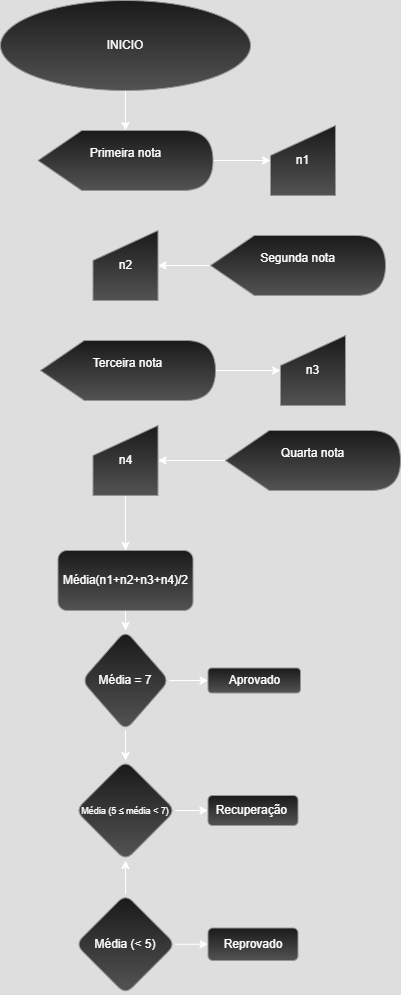

The diagram above was exported from draw.io. Its source (the exported page's mxGraphModel, read from the mxfile embedded in the PNG):
<mxGraphModel dx="816" dy="425" grid="1" gridSize="10" guides="1" tooltips="1" connect="1" arrows="1" fold="1" page="1" pageScale="1" pageWidth="827" pageHeight="1169" math="0" shadow="0">
  <root>
    <mxCell id="0" />
    <mxCell id="1" parent="0" />
    <mxCell id="Tq5dvbjc7uRQU8r1JXFy-3" value="" style="edgeStyle=orthogonalEdgeStyle;rounded=0;orthogonalLoop=1;jettySize=auto;html=1;" edge="1" parent="1" source="Tq5dvbjc7uRQU8r1JXFy-1" target="Tq5dvbjc7uRQU8r1JXFy-2">
      <mxGeometry relative="1" as="geometry" />
    </mxCell>
    <mxCell id="Tq5dvbjc7uRQU8r1JXFy-1" value="INICIO" style="ellipse;whiteSpace=wrap;html=1;fillColor=#f5f5f5;strokeColor=#666666;gradientColor=#b3b3b3;" vertex="1" parent="1">
      <mxGeometry x="20" y="10" width="250" height="90" as="geometry" />
    </mxCell>
    <mxCell id="Tq5dvbjc7uRQU8r1JXFy-11" value="" style="edgeStyle=orthogonalEdgeStyle;rounded=0;orthogonalLoop=1;jettySize=auto;html=1;" edge="1" parent="1" source="Tq5dvbjc7uRQU8r1JXFy-2" target="Tq5dvbjc7uRQU8r1JXFy-4">
      <mxGeometry relative="1" as="geometry" />
    </mxCell>
    <mxCell id="Tq5dvbjc7uRQU8r1JXFy-2" value="Primeira nota&lt;div&gt;&lt;br&gt;&lt;/div&gt;" style="shape=display;whiteSpace=wrap;html=1;fillColor=#f5f5f5;gradientColor=#b3b3b3;strokeColor=#666666;" vertex="1" parent="1">
      <mxGeometry x="57.5" y="140" width="175" height="60" as="geometry" />
    </mxCell>
    <mxCell id="Tq5dvbjc7uRQU8r1JXFy-4" value="n1" style="shape=manualInput;whiteSpace=wrap;html=1;fillColor=#f5f5f5;gradientColor=#b3b3b3;strokeColor=#666666;" vertex="1" parent="1">
      <mxGeometry x="290" y="135" width="65" height="70" as="geometry" />
    </mxCell>
    <mxCell id="Tq5dvbjc7uRQU8r1JXFy-15" value="" style="edgeStyle=orthogonalEdgeStyle;rounded=0;orthogonalLoop=1;jettySize=auto;html=1;" edge="1" parent="1" source="Tq5dvbjc7uRQU8r1JXFy-12" target="Tq5dvbjc7uRQU8r1JXFy-14">
      <mxGeometry relative="1" as="geometry" />
    </mxCell>
    <mxCell id="Tq5dvbjc7uRQU8r1JXFy-12" value="Segunda nota&lt;div&gt;&lt;br&gt;&lt;/div&gt;" style="shape=display;whiteSpace=wrap;html=1;fillColor=#f5f5f5;gradientColor=#b3b3b3;strokeColor=#666666;" vertex="1" parent="1">
      <mxGeometry x="230" y="245" width="175" height="60" as="geometry" />
    </mxCell>
    <mxCell id="Tq5dvbjc7uRQU8r1JXFy-14" value="n2" style="shape=manualInput;whiteSpace=wrap;html=1;fillColor=#f5f5f5;gradientColor=#b3b3b3;strokeColor=#666666;" vertex="1" parent="1">
      <mxGeometry x="112.5" y="240" width="65" height="70" as="geometry" />
    </mxCell>
    <mxCell id="Tq5dvbjc7uRQU8r1JXFy-19" value="" style="edgeStyle=orthogonalEdgeStyle;rounded=0;orthogonalLoop=1;jettySize=auto;html=1;" edge="1" parent="1" source="Tq5dvbjc7uRQU8r1JXFy-16" target="Tq5dvbjc7uRQU8r1JXFy-18">
      <mxGeometry relative="1" as="geometry" />
    </mxCell>
    <mxCell id="Tq5dvbjc7uRQU8r1JXFy-16" value="Terceira nota&lt;div&gt;&lt;br&gt;&lt;/div&gt;" style="shape=display;whiteSpace=wrap;html=1;fillColor=#f5f5f5;gradientColor=#b3b3b3;strokeColor=#666666;" vertex="1" parent="1">
      <mxGeometry x="60" y="350" width="175" height="60" as="geometry" />
    </mxCell>
    <mxCell id="Tq5dvbjc7uRQU8r1JXFy-18" value="n3" style="shape=manualInput;whiteSpace=wrap;html=1;fillColor=#f5f5f5;gradientColor=#b3b3b3;strokeColor=#666666;" vertex="1" parent="1">
      <mxGeometry x="300" y="345" width="65" height="70" as="geometry" />
    </mxCell>
    <mxCell id="Tq5dvbjc7uRQU8r1JXFy-24" value="" style="edgeStyle=orthogonalEdgeStyle;rounded=0;orthogonalLoop=1;jettySize=auto;html=1;" edge="1" parent="1" source="Tq5dvbjc7uRQU8r1JXFy-20" target="Tq5dvbjc7uRQU8r1JXFy-23">
      <mxGeometry relative="1" as="geometry" />
    </mxCell>
    <mxCell id="Tq5dvbjc7uRQU8r1JXFy-20" value="Quarta nota&lt;div&gt;&lt;br&gt;&lt;/div&gt;" style="shape=display;whiteSpace=wrap;html=1;fillColor=#f5f5f5;gradientColor=#b3b3b3;strokeColor=#666666;" vertex="1" parent="1">
      <mxGeometry x="245" y="440" width="175" height="60" as="geometry" />
    </mxCell>
    <mxCell id="Tq5dvbjc7uRQU8r1JXFy-32" value="" style="edgeStyle=orthogonalEdgeStyle;rounded=0;orthogonalLoop=1;jettySize=auto;html=1;" edge="1" parent="1" source="Tq5dvbjc7uRQU8r1JXFy-23" target="Tq5dvbjc7uRQU8r1JXFy-31">
      <mxGeometry relative="1" as="geometry" />
    </mxCell>
    <mxCell id="Tq5dvbjc7uRQU8r1JXFy-23" value="n4" style="shape=manualInput;whiteSpace=wrap;html=1;fillColor=#f5f5f5;gradientColor=#b3b3b3;strokeColor=#666666;" vertex="1" parent="1">
      <mxGeometry x="112.5" y="435" width="65" height="70" as="geometry" />
    </mxCell>
    <mxCell id="Tq5dvbjc7uRQU8r1JXFy-34" value="" style="edgeStyle=orthogonalEdgeStyle;rounded=0;orthogonalLoop=1;jettySize=auto;html=1;" edge="1" parent="1" source="Tq5dvbjc7uRQU8r1JXFy-31" target="Tq5dvbjc7uRQU8r1JXFy-33">
      <mxGeometry relative="1" as="geometry" />
    </mxCell>
    <mxCell id="Tq5dvbjc7uRQU8r1JXFy-31" value="Média(n1+n2+n3+n4)/2" style="rounded=1;whiteSpace=wrap;html=1;fillColor=#f5f5f5;gradientColor=#b3b3b3;strokeColor=#666666;" vertex="1" parent="1">
      <mxGeometry x="77.5" y="560" width="135" height="60" as="geometry" />
    </mxCell>
    <mxCell id="Tq5dvbjc7uRQU8r1JXFy-36" value="" style="edgeStyle=orthogonalEdgeStyle;rounded=0;orthogonalLoop=1;jettySize=auto;html=1;" edge="1" parent="1" source="Tq5dvbjc7uRQU8r1JXFy-33" target="Tq5dvbjc7uRQU8r1JXFy-35">
      <mxGeometry relative="1" as="geometry" />
    </mxCell>
    <mxCell id="Tq5dvbjc7uRQU8r1JXFy-38" value="" style="edgeStyle=orthogonalEdgeStyle;rounded=0;orthogonalLoop=1;jettySize=auto;html=1;" edge="1" parent="1" source="Tq5dvbjc7uRQU8r1JXFy-33" target="Tq5dvbjc7uRQU8r1JXFy-37">
      <mxGeometry relative="1" as="geometry" />
    </mxCell>
    <mxCell id="Tq5dvbjc7uRQU8r1JXFy-33" value="Média = 7" style="rhombus;whiteSpace=wrap;html=1;rounded=1;fillColor=#f5f5f5;gradientColor=#b3b3b3;strokeColor=#666666;" vertex="1" parent="1">
      <mxGeometry x="101.25" y="640" width="87.5" height="100" as="geometry" />
    </mxCell>
    <mxCell id="Tq5dvbjc7uRQU8r1JXFy-35" value="Aprovado" style="whiteSpace=wrap;html=1;rounded=1;fillColor=#f5f5f5;gradientColor=#b3b3b3;strokeColor=#666666;" vertex="1" parent="1">
      <mxGeometry x="227.5" y="677.5" width="92.5" height="25" as="geometry" />
    </mxCell>
    <mxCell id="Tq5dvbjc7uRQU8r1JXFy-40" value="" style="edgeStyle=orthogonalEdgeStyle;rounded=0;orthogonalLoop=1;jettySize=auto;html=1;" edge="1" parent="1" source="Tq5dvbjc7uRQU8r1JXFy-37" target="Tq5dvbjc7uRQU8r1JXFy-39">
      <mxGeometry relative="1" as="geometry" />
    </mxCell>
    <mxCell id="Tq5dvbjc7uRQU8r1JXFy-37" value="&lt;font style=&quot;font-size: 9px;&quot;&gt;Média (5 ≤ média &amp;lt; 7)&lt;/font&gt;" style="rhombus;whiteSpace=wrap;html=1;rounded=1;fillColor=#f5f5f5;gradientColor=#b3b3b3;strokeColor=#666666;" vertex="1" parent="1">
      <mxGeometry x="95" y="770" width="100" height="100" as="geometry" />
    </mxCell>
    <mxCell id="Tq5dvbjc7uRQU8r1JXFy-39" value="Recuperação&amp;nbsp;" style="whiteSpace=wrap;html=1;fillColor=#f5f5f5;strokeColor=#666666;rounded=1;gradientColor=#b3b3b3;" vertex="1" parent="1">
      <mxGeometry x="227.5" y="805" width="90" height="30" as="geometry" />
    </mxCell>
    <mxCell id="Tq5dvbjc7uRQU8r1JXFy-45" value="" style="edgeStyle=orthogonalEdgeStyle;rounded=0;orthogonalLoop=1;jettySize=auto;html=1;" edge="1" parent="1" source="Tq5dvbjc7uRQU8r1JXFy-43" target="Tq5dvbjc7uRQU8r1JXFy-37">
      <mxGeometry relative="1" as="geometry" />
    </mxCell>
    <mxCell id="Tq5dvbjc7uRQU8r1JXFy-47" value="" style="edgeStyle=orthogonalEdgeStyle;rounded=0;orthogonalLoop=1;jettySize=auto;html=1;" edge="1" parent="1" source="Tq5dvbjc7uRQU8r1JXFy-43" target="Tq5dvbjc7uRQU8r1JXFy-46">
      <mxGeometry relative="1" as="geometry" />
    </mxCell>
    <mxCell id="Tq5dvbjc7uRQU8r1JXFy-43" value="Média (&amp;lt; 5)" style="rhombus;whiteSpace=wrap;html=1;rounded=1;fillColor=#f5f5f5;gradientColor=#b3b3b3;strokeColor=#666666;" vertex="1" parent="1">
      <mxGeometry x="95" y="903.75" width="100" height="100" as="geometry" />
    </mxCell>
    <mxCell id="Tq5dvbjc7uRQU8r1JXFy-46" value="Reprovado" style="whiteSpace=wrap;html=1;fillColor=#f5f5f5;strokeColor=#666666;rounded=1;gradientColor=#b3b3b3;" vertex="1" parent="1">
      <mxGeometry x="227.5" y="937.5" width="90" height="32.5" as="geometry" />
    </mxCell>
  </root>
</mxGraphModel>